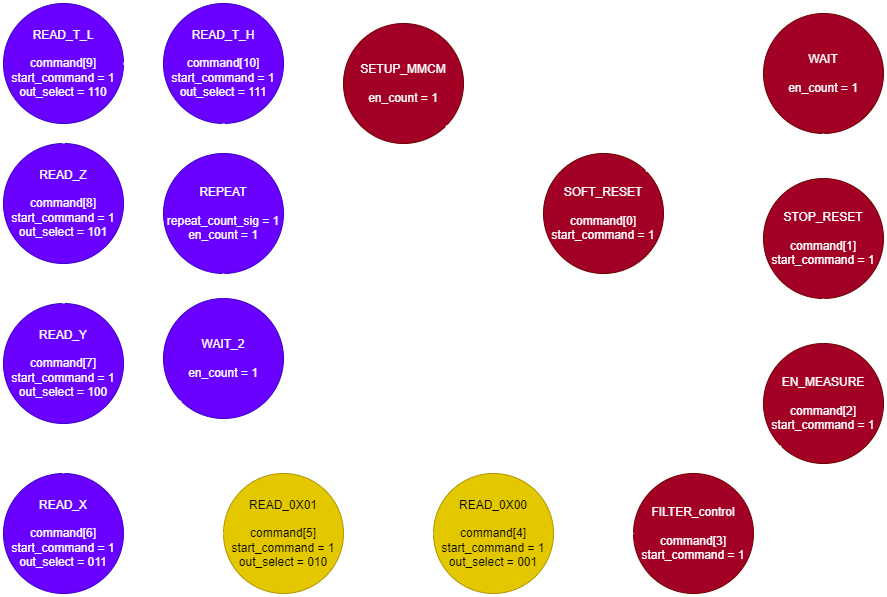

The diagram above was exported from draw.io. Its source (the exported page's mxGraphModel, read from the mxfile embedded in the PNG):
<mxGraphModel dx="1886" dy="625" grid="1" gridSize="10" guides="1" tooltips="1" connect="1" arrows="1" fold="1" page="1" pageScale="1" pageWidth="850" pageHeight="1100" math="0" shadow="0">
  <root>
    <mxCell id="0" />
    <mxCell id="1" parent="0" />
    <mxCell id="P-1fCwaWPuruohPeBbka-3" value="SETUP_MMCM&lt;div&gt;&lt;br&gt;&lt;/div&gt;&lt;div&gt;en_count = 1&lt;/div&gt;" style="ellipse;whiteSpace=wrap;html=1;aspect=fixed;fillColor=#a20025;fontColor=#ffffff;strokeColor=#6F0000;" parent="1" vertex="1">
      <mxGeometry x="-260" y="150" width="120" height="120" as="geometry" />
    </mxCell>
    <mxCell id="P-1fCwaWPuruohPeBbka-4" value="SOFT_RESET&lt;div&gt;&lt;br&gt;&lt;/div&gt;&lt;div&gt;command[0]&lt;/div&gt;&lt;div&gt;start_command = 1&lt;/div&gt;" style="ellipse;whiteSpace=wrap;html=1;aspect=fixed;fillColor=#a20025;fontColor=#ffffff;strokeColor=#6F0000;" parent="1" vertex="1">
      <mxGeometry x="-60" y="280" width="120" height="120" as="geometry" />
    </mxCell>
    <mxCell id="P-1fCwaWPuruohPeBbka-11" value="" style="endArrow=classic;html=1;rounded=0;exitX=1;exitY=1;exitDx=0;exitDy=0;entryX=0;entryY=0;entryDx=0;entryDy=0;strokeWidth=2;" parent="1" source="P-1fCwaWPuruohPeBbka-3" target="P-1fCwaWPuruohPeBbka-4" edge="1">
      <mxGeometry width="50" height="50" relative="1" as="geometry">
        <mxPoint x="400" y="360" as="sourcePoint" />
        <mxPoint x="450" y="310" as="targetPoint" />
      </mxGeometry>
    </mxCell>
    <mxCell id="P-1fCwaWPuruohPeBbka-12" value="if count = 40" style="text;html=1;align=center;verticalAlign=middle;resizable=0;points=[];autosize=1;strokeColor=none;fillColor=none;rotation=22;" parent="1" vertex="1">
      <mxGeometry x="-138" y="252" width="90" height="30" as="geometry" />
    </mxCell>
    <mxCell id="P-1fCwaWPuruohPeBbka-13" value="WAIT&lt;div&gt;&lt;br&gt;&lt;/div&gt;&lt;div&gt;en_count = 1&lt;/div&gt;" style="ellipse;whiteSpace=wrap;html=1;aspect=fixed;fillColor=#a20025;fontColor=#ffffff;strokeColor=#6F0000;" parent="1" vertex="1">
      <mxGeometry x="160" y="140" width="120" height="120" as="geometry" />
    </mxCell>
    <mxCell id="P-1fCwaWPuruohPeBbka-14" value="" style="endArrow=classic;html=1;rounded=0;entryX=0;entryY=1;entryDx=0;entryDy=0;exitX=1;exitY=0;exitDx=0;exitDy=0;strokeWidth=2;" parent="1" source="P-1fCwaWPuruohPeBbka-4" target="P-1fCwaWPuruohPeBbka-13" edge="1">
      <mxGeometry width="50" height="50" relative="1" as="geometry">
        <mxPoint x="400" y="360" as="sourcePoint" />
        <mxPoint x="450" y="310" as="targetPoint" />
      </mxGeometry>
    </mxCell>
    <mxCell id="P-1fCwaWPuruohPeBbka-15" value="if ADLX_out_ready = 1" style="text;html=1;align=center;verticalAlign=middle;resizable=0;points=[];autosize=1;strokeColor=none;fillColor=none;rotation=338;" parent="1" vertex="1">
      <mxGeometry x="30" y="250" width="140" height="30" as="geometry" />
    </mxCell>
    <mxCell id="P-1fCwaWPuruohPeBbka-17" value="STOP_RESET&lt;div&gt;&lt;br&gt;&lt;/div&gt;&lt;div&gt;command[1]&lt;/div&gt;&lt;div&gt;start_command = 1&lt;/div&gt;" style="ellipse;whiteSpace=wrap;html=1;aspect=fixed;fillColor=#a20025;fontColor=#ffffff;strokeColor=#6F0000;" parent="1" vertex="1">
      <mxGeometry x="160" y="305" width="120" height="120" as="geometry" />
    </mxCell>
    <mxCell id="P-1fCwaWPuruohPeBbka-18" value="EN_MEASURE&lt;div&gt;&lt;br&gt;&lt;/div&gt;&lt;div&gt;command[2]&lt;/div&gt;&lt;div&gt;start_command = 1&lt;/div&gt;" style="ellipse;whiteSpace=wrap;html=1;aspect=fixed;fillColor=#a20025;fontColor=#ffffff;strokeColor=#6F0000;" parent="1" vertex="1">
      <mxGeometry x="160" y="470" width="120" height="120" as="geometry" />
    </mxCell>
    <mxCell id="P-1fCwaWPuruohPeBbka-19" value="&lt;div&gt;FILTER_control&lt;/div&gt;&lt;div&gt;&lt;br&gt;&lt;/div&gt;&lt;div&gt;command[3]&lt;/div&gt;&lt;div&gt;start_command = 1&lt;/div&gt;" style="ellipse;whiteSpace=wrap;html=1;aspect=fixed;fillColor=#a20025;fontColor=#ffffff;strokeColor=#6F0000;" parent="1" vertex="1">
      <mxGeometry x="30" y="600" width="120" height="120" as="geometry" />
    </mxCell>
    <mxCell id="P-1fCwaWPuruohPeBbka-20" value="&lt;div&gt;READ_0X00&lt;/div&gt;&lt;div&gt;&lt;br&gt;&lt;/div&gt;&lt;div&gt;command[4]&lt;/div&gt;&lt;div&gt;start_command = 1&lt;/div&gt;&lt;div&gt;out_select = 001&lt;/div&gt;" style="ellipse;whiteSpace=wrap;html=1;aspect=fixed;fillColor=#e3c800;fontColor=#000000;strokeColor=#B09500;" parent="1" vertex="1">
      <mxGeometry x="-170" y="600" width="120" height="120" as="geometry" />
    </mxCell>
    <mxCell id="P-1fCwaWPuruohPeBbka-22" value="&lt;div&gt;READ_0X01&lt;/div&gt;&lt;div&gt;&lt;br&gt;&lt;/div&gt;&lt;div&gt;command[5]&lt;/div&gt;&lt;div&gt;start_command = 1&lt;/div&gt;&lt;div&gt;out_select = 010&lt;/div&gt;" style="ellipse;whiteSpace=wrap;html=1;aspect=fixed;fillColor=#e3c800;fontColor=#000000;strokeColor=#B09500;" parent="1" vertex="1">
      <mxGeometry x="-380" y="600" width="120" height="120" as="geometry" />
    </mxCell>
    <mxCell id="P-1fCwaWPuruohPeBbka-23" value="&lt;div&gt;READ_X&lt;/div&gt;&lt;div&gt;&lt;br&gt;&lt;/div&gt;&lt;div&gt;command[6]&lt;/div&gt;&lt;div&gt;start_command = 1&lt;/div&gt;&lt;div&gt;out_select = 011&lt;/div&gt;" style="ellipse;whiteSpace=wrap;html=1;aspect=fixed;fillColor=#6a00ff;fontColor=#ffffff;strokeColor=#3700CC;" parent="1" vertex="1">
      <mxGeometry x="-600" y="600" width="120" height="120" as="geometry" />
    </mxCell>
    <mxCell id="P-1fCwaWPuruohPeBbka-24" value="&lt;div&gt;READ_Y&lt;/div&gt;&lt;div&gt;&lt;br&gt;&lt;/div&gt;&lt;div&gt;command[7]&lt;/div&gt;&lt;div&gt;start_command = 1&lt;/div&gt;&lt;div&gt;out_select = 100&lt;/div&gt;" style="ellipse;whiteSpace=wrap;html=1;aspect=fixed;fillColor=#6a00ff;fontColor=#ffffff;strokeColor=#3700CC;" parent="1" vertex="1">
      <mxGeometry x="-600" y="430" width="120" height="120" as="geometry" />
    </mxCell>
    <mxCell id="P-1fCwaWPuruohPeBbka-25" value="&lt;div&gt;READ_Z&lt;/div&gt;&lt;div&gt;&lt;br&gt;&lt;/div&gt;&lt;div&gt;command[8]&lt;/div&gt;&lt;div&gt;start_command = 1&lt;/div&gt;&lt;div&gt;out_select = 101&lt;/div&gt;" style="ellipse;whiteSpace=wrap;html=1;aspect=fixed;fillColor=#6a00ff;fontColor=#ffffff;strokeColor=#3700CC;" parent="1" vertex="1">
      <mxGeometry x="-600" y="270" width="120" height="120" as="geometry" />
    </mxCell>
    <mxCell id="P-1fCwaWPuruohPeBbka-26" value="&lt;div&gt;READ_T_L&lt;/div&gt;&lt;div&gt;&lt;br&gt;&lt;/div&gt;&lt;div&gt;command[9]&lt;/div&gt;&lt;div&gt;start_command = 1&lt;/div&gt;&lt;div&gt;out_select = 110&lt;/div&gt;" style="ellipse;whiteSpace=wrap;html=1;aspect=fixed;fillColor=#6a00ff;fontColor=#ffffff;strokeColor=#3700CC;" parent="1" vertex="1">
      <mxGeometry x="-600" y="130" width="120" height="120" as="geometry" />
    </mxCell>
    <mxCell id="P-1fCwaWPuruohPeBbka-27" value="&lt;div&gt;READ_T_H&lt;/div&gt;&lt;div&gt;&lt;br&gt;&lt;/div&gt;&lt;div&gt;command[10]&lt;/div&gt;&lt;div&gt;start_command = 1&lt;/div&gt;&lt;div&gt;out_select = 111&lt;/div&gt;" style="ellipse;whiteSpace=wrap;html=1;aspect=fixed;fillColor=#6a00ff;fontColor=#ffffff;strokeColor=#3700CC;" parent="1" vertex="1">
      <mxGeometry x="-440" y="130" width="120" height="120" as="geometry" />
    </mxCell>
    <mxCell id="P-1fCwaWPuruohPeBbka-28" value="&lt;div&gt;REPEAT&lt;/div&gt;&lt;div&gt;&lt;br&gt;&lt;/div&gt;&lt;div&gt;repeat_count_sig = 1&lt;/div&gt;&lt;div&gt;en_count = 1&lt;br&gt;&lt;/div&gt;" style="ellipse;whiteSpace=wrap;html=1;aspect=fixed;fillColor=#6a00ff;fontColor=#ffffff;strokeColor=#3700CC;" parent="1" vertex="1">
      <mxGeometry x="-440" y="280" width="120" height="120" as="geometry" />
    </mxCell>
    <mxCell id="P-1fCwaWPuruohPeBbka-29" value="WAIT_2&lt;div&gt;&lt;br&gt;&lt;/div&gt;&lt;div&gt;en_count = 1&lt;/div&gt;" style="ellipse;whiteSpace=wrap;html=1;aspect=fixed;fillColor=#6a00ff;fontColor=#ffffff;strokeColor=#3700CC;" parent="1" vertex="1">
      <mxGeometry x="-440" y="425" width="120" height="120" as="geometry" />
    </mxCell>
    <mxCell id="P-1fCwaWPuruohPeBbka-33" value="" style="endArrow=classic;html=1;rounded=0;exitX=0.5;exitY=1;exitDx=0;exitDy=0;entryX=0.5;entryY=0;entryDx=0;entryDy=0;strokeWidth=2;" parent="1" source="P-1fCwaWPuruohPeBbka-13" target="P-1fCwaWPuruohPeBbka-17" edge="1">
      <mxGeometry width="50" height="50" relative="1" as="geometry">
        <mxPoint x="110" y="340" as="sourcePoint" />
        <mxPoint x="160" y="290" as="targetPoint" />
      </mxGeometry>
    </mxCell>
    <mxCell id="P-1fCwaWPuruohPeBbka-34" value="" style="endArrow=classic;html=1;rounded=0;exitX=0.5;exitY=1;exitDx=0;exitDy=0;entryX=0.5;entryY=0;entryDx=0;entryDy=0;strokeWidth=2;" parent="1" source="P-1fCwaWPuruohPeBbka-17" target="P-1fCwaWPuruohPeBbka-18" edge="1">
      <mxGeometry width="50" height="50" relative="1" as="geometry">
        <mxPoint x="690" y="240" as="sourcePoint" />
        <mxPoint x="690" y="450" as="targetPoint" />
      </mxGeometry>
    </mxCell>
    <mxCell id="P-1fCwaWPuruohPeBbka-35" value="" style="endArrow=classic;html=1;rounded=0;exitX=0;exitY=1;exitDx=0;exitDy=0;entryX=1;entryY=0;entryDx=0;entryDy=0;strokeWidth=2;" parent="1" source="P-1fCwaWPuruohPeBbka-18" target="P-1fCwaWPuruohPeBbka-19" edge="1">
      <mxGeometry width="50" height="50" relative="1" as="geometry">
        <mxPoint x="700" y="250" as="sourcePoint" />
        <mxPoint x="705" y="300" as="targetPoint" />
      </mxGeometry>
    </mxCell>
    <mxCell id="P-1fCwaWPuruohPeBbka-36" value="" style="endArrow=classic;html=1;rounded=0;exitX=0;exitY=0.5;exitDx=0;exitDy=0;entryX=1;entryY=0.5;entryDx=0;entryDy=0;strokeWidth=2;" parent="1" source="P-1fCwaWPuruohPeBbka-19" target="P-1fCwaWPuruohPeBbka-20" edge="1">
      <mxGeometry width="50" height="50" relative="1" as="geometry">
        <mxPoint x="710" y="260" as="sourcePoint" />
        <mxPoint x="715" y="310" as="targetPoint" />
      </mxGeometry>
    </mxCell>
    <mxCell id="P-1fCwaWPuruohPeBbka-37" value="" style="endArrow=classic;html=1;rounded=0;exitX=0;exitY=0.5;exitDx=0;exitDy=0;entryX=1;entryY=0.5;entryDx=0;entryDy=0;strokeWidth=2;" parent="1" source="P-1fCwaWPuruohPeBbka-20" target="P-1fCwaWPuruohPeBbka-22" edge="1">
      <mxGeometry width="50" height="50" relative="1" as="geometry">
        <mxPoint x="110" y="340" as="sourcePoint" />
        <mxPoint x="160" y="290" as="targetPoint" />
      </mxGeometry>
    </mxCell>
    <mxCell id="P-1fCwaWPuruohPeBbka-38" value="" style="endArrow=classic;html=1;rounded=0;exitX=0;exitY=0.5;exitDx=0;exitDy=0;entryX=1;entryY=0.5;entryDx=0;entryDy=0;strokeWidth=2;" parent="1" source="P-1fCwaWPuruohPeBbka-22" target="P-1fCwaWPuruohPeBbka-23" edge="1">
      <mxGeometry width="50" height="50" relative="1" as="geometry">
        <mxPoint x="110" y="340" as="sourcePoint" />
        <mxPoint x="160" y="290" as="targetPoint" />
      </mxGeometry>
    </mxCell>
    <mxCell id="P-1fCwaWPuruohPeBbka-39" value="" style="endArrow=classic;html=1;rounded=0;exitX=0.5;exitY=0;exitDx=0;exitDy=0;entryX=0.5;entryY=1;entryDx=0;entryDy=0;strokeWidth=2;" parent="1" source="P-1fCwaWPuruohPeBbka-23" target="P-1fCwaWPuruohPeBbka-24" edge="1">
      <mxGeometry width="50" height="50" relative="1" as="geometry">
        <mxPoint x="110" y="340" as="sourcePoint" />
        <mxPoint x="160" y="290" as="targetPoint" />
      </mxGeometry>
    </mxCell>
    <mxCell id="P-1fCwaWPuruohPeBbka-40" value="" style="endArrow=classic;html=1;rounded=0;exitX=0.5;exitY=0;exitDx=0;exitDy=0;entryX=0.5;entryY=1;entryDx=0;entryDy=0;strokeWidth=2;" parent="1" source="P-1fCwaWPuruohPeBbka-24" target="P-1fCwaWPuruohPeBbka-25" edge="1">
      <mxGeometry width="50" height="50" relative="1" as="geometry">
        <mxPoint x="110" y="340" as="sourcePoint" />
        <mxPoint x="160" y="290" as="targetPoint" />
      </mxGeometry>
    </mxCell>
    <mxCell id="P-1fCwaWPuruohPeBbka-41" value="" style="endArrow=classic;html=1;rounded=0;exitX=0.5;exitY=0;exitDx=0;exitDy=0;entryX=0.5;entryY=1;entryDx=0;entryDy=0;strokeWidth=2;" parent="1" source="P-1fCwaWPuruohPeBbka-25" target="P-1fCwaWPuruohPeBbka-26" edge="1">
      <mxGeometry width="50" height="50" relative="1" as="geometry">
        <mxPoint x="110" y="340" as="sourcePoint" />
        <mxPoint x="160" y="290" as="targetPoint" />
      </mxGeometry>
    </mxCell>
    <mxCell id="P-1fCwaWPuruohPeBbka-42" value="" style="endArrow=classic;html=1;rounded=0;exitX=1;exitY=0.5;exitDx=0;exitDy=0;entryX=0;entryY=0.5;entryDx=0;entryDy=0;strokeWidth=2;" parent="1" source="P-1fCwaWPuruohPeBbka-26" target="P-1fCwaWPuruohPeBbka-27" edge="1">
      <mxGeometry width="50" height="50" relative="1" as="geometry">
        <mxPoint x="110" y="340" as="sourcePoint" />
        <mxPoint x="160" y="290" as="targetPoint" />
      </mxGeometry>
    </mxCell>
    <mxCell id="P-1fCwaWPuruohPeBbka-43" value="" style="endArrow=classic;html=1;rounded=0;exitX=0.5;exitY=1;exitDx=0;exitDy=0;entryX=0.5;entryY=0;entryDx=0;entryDy=0;strokeWidth=2;" parent="1" source="P-1fCwaWPuruohPeBbka-27" target="P-1fCwaWPuruohPeBbka-28" edge="1">
      <mxGeometry width="50" height="50" relative="1" as="geometry">
        <mxPoint x="110" y="340" as="sourcePoint" />
        <mxPoint x="160" y="290" as="targetPoint" />
      </mxGeometry>
    </mxCell>
    <mxCell id="P-1fCwaWPuruohPeBbka-44" value="" style="endArrow=classic;html=1;rounded=0;exitX=0.5;exitY=1;exitDx=0;exitDy=0;entryX=0.5;entryY=0;entryDx=0;entryDy=0;strokeWidth=2;" parent="1" source="P-1fCwaWPuruohPeBbka-28" target="P-1fCwaWPuruohPeBbka-29" edge="1">
      <mxGeometry width="50" height="50" relative="1" as="geometry">
        <mxPoint x="110" y="340" as="sourcePoint" />
        <mxPoint x="160" y="290" as="targetPoint" />
      </mxGeometry>
    </mxCell>
    <mxCell id="P-1fCwaWPuruohPeBbka-45" value="" style="endArrow=classic;html=1;rounded=0;exitX=0;exitY=1;exitDx=0;exitDy=0;entryX=1;entryY=0;entryDx=0;entryDy=0;strokeWidth=2;" parent="1" source="P-1fCwaWPuruohPeBbka-29" target="P-1fCwaWPuruohPeBbka-23" edge="1">
      <mxGeometry width="50" height="50" relative="1" as="geometry">
        <mxPoint x="110" y="340" as="sourcePoint" />
        <mxPoint x="160" y="290" as="targetPoint" />
      </mxGeometry>
    </mxCell>
    <mxCell id="P-1fCwaWPuruohPeBbka-59" value="if count = 500000" style="text;html=1;align=center;verticalAlign=middle;resizable=0;points=[];autosize=1;strokeColor=none;fillColor=none;" parent="1" vertex="1">
      <mxGeometry x="-470" y="560" width="120" height="30" as="geometry" />
    </mxCell>
  </root>
</mxGraphModel>